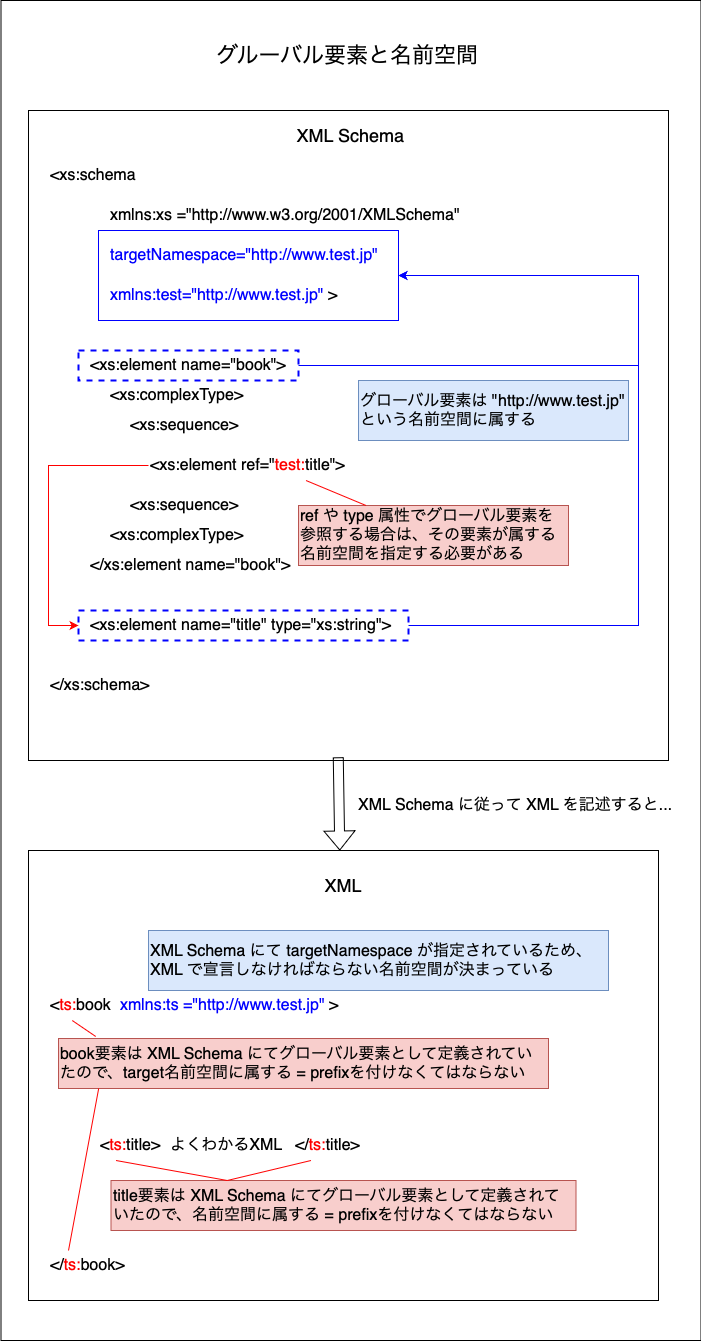

The diagram above was exported from draw.io. Its source (the exported page's mxGraphModel, read from the mxfile embedded in the PNG):
<mxGraphModel dx="330" dy="-454" grid="1" gridSize="10" guides="1" tooltips="1" connect="1" arrows="1" fold="1" page="1" pageScale="1" pageWidth="827" pageHeight="1169" math="0" shadow="0">
  <root>
    <mxCell id="0" />
    <mxCell id="1" parent="0" />
    <mxCell id="rOWTzkm1CTcCz2q7Vmn_-1" value="" style="rounded=0;whiteSpace=wrap;html=1;" parent="1" vertex="1">
      <mxGeometry x="872.5" y="1300" width="700" height="1340" as="geometry" />
    </mxCell>
    <mxCell id="rOWTzkm1CTcCz2q7Vmn_-2" value="グルーバル要素と名前空間" style="text;html=1;align=center;verticalAlign=middle;whiteSpace=wrap;rounded=0;fontSize=22;" parent="1" vertex="1">
      <mxGeometry x="960" y="1320" width="520" height="70" as="geometry" />
    </mxCell>
    <mxCell id="rOWTzkm1CTcCz2q7Vmn_-3" value="" style="rounded=0;whiteSpace=wrap;html=1;" parent="1" vertex="1">
      <mxGeometry x="900" y="1410" width="640" height="650" as="geometry" />
    </mxCell>
    <mxCell id="rOWTzkm1CTcCz2q7Vmn_-5" value="XML Schema" style="text;html=1;align=center;verticalAlign=middle;whiteSpace=wrap;rounded=0;fontSize=18;" parent="1" vertex="1">
      <mxGeometry x="1160" y="1420" width="125" height="30" as="geometry" />
    </mxCell>
    <mxCell id="rOWTzkm1CTcCz2q7Vmn_-7" value="&amp;lt;xs:schema" style="text;html=1;align=left;verticalAlign=middle;whiteSpace=wrap;rounded=0;fontSize=16;" parent="1" vertex="1">
      <mxGeometry x="920" y="1460" width="95" height="30" as="geometry" />
    </mxCell>
    <mxCell id="rOWTzkm1CTcCz2q7Vmn_-8" value="&amp;lt;/xs:schema&amp;gt;" style="text;html=1;align=left;verticalAlign=middle;whiteSpace=wrap;rounded=0;fontSize=16;" parent="1" vertex="1">
      <mxGeometry x="920" y="1970" width="115" height="30" as="geometry" />
    </mxCell>
    <mxCell id="rOWTzkm1CTcCz2q7Vmn_-9" value="xmlns:xs =&quot;http://www.w3.org/2001/XMLSchema&quot;&amp;nbsp;" style="text;html=1;align=left;verticalAlign=middle;whiteSpace=wrap;rounded=0;fontSize=16;fontColor=#000000;" parent="1" vertex="1">
      <mxGeometry x="980" y="1500" width="370" height="30" as="geometry" />
    </mxCell>
    <mxCell id="id3cVfyu9EJ94IoI-GAi-24" value="targetNamespace=&quot;http://www.test.jp&quot;&amp;nbsp;" style="text;html=1;align=left;verticalAlign=middle;whiteSpace=wrap;rounded=0;fontSize=16;fontColor=#0000FF;" vertex="1" parent="1">
      <mxGeometry x="980" y="1540" width="280" height="30" as="geometry" />
    </mxCell>
    <mxCell id="id3cVfyu9EJ94IoI-GAi-25" value="xmlns:test=&quot;http://www.test.jp&quot; &lt;font color=&quot;#000000&quot;&gt;&amp;gt;&lt;/font&gt;" style="text;html=1;align=left;verticalAlign=middle;whiteSpace=wrap;rounded=0;fontSize=16;fontColor=#0000FF;" vertex="1" parent="1">
      <mxGeometry x="980" y="1580" width="240" height="30" as="geometry" />
    </mxCell>
    <mxCell id="id3cVfyu9EJ94IoI-GAi-28" value="&amp;lt;xs:element name=&quot;book&quot;&amp;gt;" style="text;html=1;align=left;verticalAlign=middle;whiteSpace=wrap;rounded=0;fontSize=16;fontColor=#000000;" vertex="1" parent="1">
      <mxGeometry x="960" y="1650" width="370" height="30" as="geometry" />
    </mxCell>
    <mxCell id="id3cVfyu9EJ94IoI-GAi-29" value="&amp;lt;/xs:element name=&quot;book&quot;&amp;gt;" style="text;html=1;align=left;verticalAlign=middle;whiteSpace=wrap;rounded=0;fontSize=16;fontColor=#000000;" vertex="1" parent="1">
      <mxGeometry x="960" y="1850" width="210" height="30" as="geometry" />
    </mxCell>
    <mxCell id="id3cVfyu9EJ94IoI-GAi-30" value="&amp;lt;xs:complexType&amp;gt;" style="text;html=1;align=left;verticalAlign=middle;whiteSpace=wrap;rounded=0;fontSize=16;fontColor=#000000;" vertex="1" parent="1">
      <mxGeometry x="980" y="1680" width="370" height="30" as="geometry" />
    </mxCell>
    <mxCell id="id3cVfyu9EJ94IoI-GAi-31" value="&amp;lt;xs:complexType&amp;gt;" style="text;html=1;align=left;verticalAlign=middle;whiteSpace=wrap;rounded=0;fontSize=16;fontColor=#000000;" vertex="1" parent="1">
      <mxGeometry x="980" y="1820" width="370" height="30" as="geometry" />
    </mxCell>
    <mxCell id="id3cVfyu9EJ94IoI-GAi-32" value="&amp;lt;xs:sequence&amp;gt;" style="text;html=1;align=left;verticalAlign=middle;whiteSpace=wrap;rounded=0;fontSize=16;fontColor=#000000;" vertex="1" parent="1">
      <mxGeometry x="1000" y="1710" width="370" height="30" as="geometry" />
    </mxCell>
    <mxCell id="id3cVfyu9EJ94IoI-GAi-33" value="&amp;lt;xs:sequence&amp;gt;" style="text;html=1;align=left;verticalAlign=middle;whiteSpace=wrap;rounded=0;fontSize=16;fontColor=#000000;" vertex="1" parent="1">
      <mxGeometry x="1000" y="1790" width="370" height="30" as="geometry" />
    </mxCell>
    <mxCell id="id3cVfyu9EJ94IoI-GAi-34" value="&amp;lt;xs:element ref=&quot;&lt;font color=&quot;#ff0000&quot;&gt;test:&lt;/font&gt;title&quot;&amp;gt;" style="text;html=1;align=left;verticalAlign=middle;whiteSpace=wrap;rounded=0;fontSize=16;fontColor=#000000;" vertex="1" parent="1">
      <mxGeometry x="1020" y="1750" width="210" height="30" as="geometry" />
    </mxCell>
    <mxCell id="id3cVfyu9EJ94IoI-GAi-35" value="&amp;lt;xs:element name=&quot;title&quot; type=&quot;xs:string&quot;&amp;gt;" style="text;html=1;align=left;verticalAlign=middle;whiteSpace=wrap;rounded=0;fontSize=16;fontColor=#000000;" vertex="1" parent="1">
      <mxGeometry x="960" y="1910" width="370" height="30" as="geometry" />
    </mxCell>
    <mxCell id="id3cVfyu9EJ94IoI-GAi-44" value="" style="rounded=0;whiteSpace=wrap;html=1;fillColor=none;dashed=1;strokeColor=#0000FF;strokeWidth=2;" vertex="1" parent="1">
      <mxGeometry x="950" y="1650" width="220" height="30" as="geometry" />
    </mxCell>
    <mxCell id="id3cVfyu9EJ94IoI-GAi-45" value="" style="rounded=0;whiteSpace=wrap;html=1;fillColor=none;dashed=1;strokeColor=#0000FF;strokeWidth=2;" vertex="1" parent="1">
      <mxGeometry x="950" y="1910" width="330" height="30" as="geometry" />
    </mxCell>
    <mxCell id="id3cVfyu9EJ94IoI-GAi-46" value="グローバル要素は &quot;&lt;span style=&quot;caret-color: rgb(0, 0, 255);&quot;&gt;http://www.test.jp&quot; という名前空間に属する&lt;/span&gt;" style="text;html=1;align=left;verticalAlign=middle;whiteSpace=wrap;rounded=0;fontSize=16;fillColor=#dae8fc;strokeColor=#6c8ebf;" vertex="1" parent="1">
      <mxGeometry x="1230" y="1680" width="270" height="60" as="geometry" />
    </mxCell>
    <mxCell id="id3cVfyu9EJ94IoI-GAi-48" value="ref や type 属性でグローバル要素を参照する場合は、その要素が属する名前空間を指定する必要がある" style="text;html=1;align=left;verticalAlign=middle;whiteSpace=wrap;rounded=0;fontSize=16;fillColor=#f8cecc;strokeColor=#b85450;" vertex="1" parent="1">
      <mxGeometry x="1170" y="1805" width="270" height="60" as="geometry" />
    </mxCell>
    <mxCell id="id3cVfyu9EJ94IoI-GAi-49" value="" style="endArrow=none;html=1;rounded=0;exitX=0.25;exitY=0;exitDx=0;exitDy=0;entryX=0.75;entryY=1;entryDx=0;entryDy=0;strokeColor=#FF0000;" edge="1" parent="1" source="id3cVfyu9EJ94IoI-GAi-48" target="id3cVfyu9EJ94IoI-GAi-34">
      <mxGeometry width="50" height="50" relative="1" as="geometry">
        <mxPoint x="1340" y="1740" as="sourcePoint" />
        <mxPoint x="1390" y="1690" as="targetPoint" />
      </mxGeometry>
    </mxCell>
    <mxCell id="id3cVfyu9EJ94IoI-GAi-50" value="" style="endArrow=classic;html=1;rounded=0;exitX=0;exitY=0.5;exitDx=0;exitDy=0;entryX=0;entryY=0.5;entryDx=0;entryDy=0;strokeColor=#FF0000;" edge="1" parent="1" source="id3cVfyu9EJ94IoI-GAi-34" target="id3cVfyu9EJ94IoI-GAi-45">
      <mxGeometry width="50" height="50" relative="1" as="geometry">
        <mxPoint x="1340" y="1770" as="sourcePoint" />
        <mxPoint x="1390" y="1720" as="targetPoint" />
        <Array as="points">
          <mxPoint x="920" y="1765" />
          <mxPoint x="920" y="1925" />
        </Array>
      </mxGeometry>
    </mxCell>
    <mxCell id="id3cVfyu9EJ94IoI-GAi-51" value="" style="endArrow=classic;html=1;rounded=0;exitX=1;exitY=0.5;exitDx=0;exitDy=0;entryX=1;entryY=0.5;entryDx=0;entryDy=0;strokeColor=#0000FF;" edge="1" parent="1" source="id3cVfyu9EJ94IoI-GAi-45" target="id3cVfyu9EJ94IoI-GAi-52">
      <mxGeometry width="50" height="50" relative="1" as="geometry">
        <mxPoint x="1340" y="1770" as="sourcePoint" />
        <mxPoint x="1390" y="1720" as="targetPoint" />
        <Array as="points">
          <mxPoint x="1510" y="1925" />
          <mxPoint x="1510" y="1575" />
        </Array>
      </mxGeometry>
    </mxCell>
    <mxCell id="id3cVfyu9EJ94IoI-GAi-52" value="" style="rounded=0;whiteSpace=wrap;html=1;fillColor=none;strokeColor=#0000FF;" vertex="1" parent="1">
      <mxGeometry x="970" y="1530" width="300" height="90" as="geometry" />
    </mxCell>
    <mxCell id="id3cVfyu9EJ94IoI-GAi-53" value="" style="endArrow=classic;html=1;rounded=0;exitX=1;exitY=0.5;exitDx=0;exitDy=0;entryX=1;entryY=0.5;entryDx=0;entryDy=0;strokeColor=#0000FF;" edge="1" parent="1" source="id3cVfyu9EJ94IoI-GAi-44" target="id3cVfyu9EJ94IoI-GAi-52">
      <mxGeometry width="50" height="50" relative="1" as="geometry">
        <mxPoint x="1340" y="1770" as="sourcePoint" />
        <mxPoint x="1390" y="1720" as="targetPoint" />
        <Array as="points">
          <mxPoint x="1510" y="1665" />
          <mxPoint x="1510" y="1575" />
        </Array>
      </mxGeometry>
    </mxCell>
    <mxCell id="id3cVfyu9EJ94IoI-GAi-54" value="" style="rounded=0;whiteSpace=wrap;html=1;" vertex="1" parent="1">
      <mxGeometry x="900" y="2150" width="630" height="450" as="geometry" />
    </mxCell>
    <mxCell id="id3cVfyu9EJ94IoI-GAi-55" value="XML" style="text;html=1;align=center;verticalAlign=middle;whiteSpace=wrap;rounded=0;fontSize=18;" vertex="1" parent="1">
      <mxGeometry x="1152.5" y="2170" width="125" height="30" as="geometry" />
    </mxCell>
    <mxCell id="id3cVfyu9EJ94IoI-GAi-56" value="&amp;lt;&lt;font color=&quot;#ff0000&quot;&gt;ts:&lt;/font&gt;book" style="text;html=1;align=left;verticalAlign=middle;whiteSpace=wrap;rounded=0;fontSize=16;" vertex="1" parent="1">
      <mxGeometry x="920" y="2290" width="95" height="30" as="geometry" />
    </mxCell>
    <mxCell id="id3cVfyu9EJ94IoI-GAi-57" value="&amp;lt;/&lt;font color=&quot;#ff0000&quot;&gt;ts:&lt;/font&gt;book&amp;gt;" style="text;html=1;align=left;verticalAlign=middle;whiteSpace=wrap;rounded=0;fontSize=16;" vertex="1" parent="1">
      <mxGeometry x="920" y="2550" width="115" height="30" as="geometry" />
    </mxCell>
    <mxCell id="id3cVfyu9EJ94IoI-GAi-58" value="&lt;font color=&quot;#0000ff&quot;&gt;xmlns:ts =&quot;http://www.test.jp&quot;&lt;/font&gt; &amp;gt;&amp;nbsp;" style="text;html=1;align=left;verticalAlign=middle;whiteSpace=wrap;rounded=0;fontSize=16;fontColor=#000000;" vertex="1" parent="1">
      <mxGeometry x="990" y="2290" width="370" height="30" as="geometry" />
    </mxCell>
    <mxCell id="id3cVfyu9EJ94IoI-GAi-60" value="&amp;lt;&lt;font color=&quot;#ff0000&quot;&gt;ts:&lt;/font&gt;title&amp;gt;" style="text;html=1;align=left;verticalAlign=middle;whiteSpace=wrap;rounded=0;fontSize=16;" vertex="1" parent="1">
      <mxGeometry x="970" y="2430" width="70" height="30" as="geometry" />
    </mxCell>
    <mxCell id="id3cVfyu9EJ94IoI-GAi-61" value="よくわかるXML" style="text;html=1;align=left;verticalAlign=middle;whiteSpace=wrap;rounded=0;fontSize=16;" vertex="1" parent="1">
      <mxGeometry x="1040" y="2430" width="125" height="30" as="geometry" />
    </mxCell>
    <mxCell id="id3cVfyu9EJ94IoI-GAi-62" value="&amp;lt;/&lt;font color=&quot;#ff0000&quot;&gt;ts:&lt;/font&gt;title&amp;gt;" style="text;html=1;align=left;verticalAlign=middle;whiteSpace=wrap;rounded=0;fontSize=16;" vertex="1" parent="1">
      <mxGeometry x="1165" y="2430" width="70" height="30" as="geometry" />
    </mxCell>
    <mxCell id="id3cVfyu9EJ94IoI-GAi-63" value="XML Schema にて targetNamespace が指定されているため、 XML で宣言しなければならない名前空間が決まっている" style="text;html=1;align=left;verticalAlign=middle;whiteSpace=wrap;rounded=0;fontSize=16;fillColor=#dae8fc;strokeColor=#6c8ebf;" vertex="1" parent="1">
      <mxGeometry x="1020" y="2230" width="460" height="60" as="geometry" />
    </mxCell>
    <mxCell id="id3cVfyu9EJ94IoI-GAi-64" value="book要素は XML Schema にてグローバル要素として定義されていたので、target名前空間に属する = prefixを付けなくてはならない" style="text;html=1;align=left;verticalAlign=middle;whiteSpace=wrap;rounded=0;fontSize=16;fillColor=#f8cecc;strokeColor=#b85450;" vertex="1" parent="1">
      <mxGeometry x="930" y="2338" width="490" height="50" as="geometry" />
    </mxCell>
    <mxCell id="id3cVfyu9EJ94IoI-GAi-65" value="title要素は XML Schema にてグローバル要素として定義されていたので、名前空間に属する = prefixを付けなくてはならない" style="text;html=1;align=left;verticalAlign=middle;whiteSpace=wrap;rounded=0;fontSize=16;fillColor=#f8cecc;strokeColor=#b85450;" vertex="1" parent="1">
      <mxGeometry x="982.5" y="2480" width="465" height="50" as="geometry" />
    </mxCell>
    <mxCell id="id3cVfyu9EJ94IoI-GAi-66" value="" style="shape=flexArrow;endArrow=classic;html=1;rounded=0;exitX=0.484;exitY=0.995;exitDx=0;exitDy=0;exitPerimeter=0;" edge="1" parent="1" source="rOWTzkm1CTcCz2q7Vmn_-3" target="id3cVfyu9EJ94IoI-GAi-54">
      <mxGeometry width="50" height="50" relative="1" as="geometry">
        <mxPoint x="1320" y="2230" as="sourcePoint" />
        <mxPoint x="1370" y="2180" as="targetPoint" />
      </mxGeometry>
    </mxCell>
    <mxCell id="id3cVfyu9EJ94IoI-GAi-67" value="XML Schema に従って XML を記述すると..." style="text;html=1;align=center;verticalAlign=middle;whiteSpace=wrap;rounded=0;fontSize=16;" vertex="1" parent="1">
      <mxGeometry x="1220" y="2090" width="335" height="30" as="geometry" />
    </mxCell>
    <mxCell id="id3cVfyu9EJ94IoI-GAi-68" value="" style="endArrow=none;html=1;rounded=0;exitX=0.076;exitY=-0.04;exitDx=0;exitDy=0;exitPerimeter=0;entryX=0.25;entryY=1;entryDx=0;entryDy=0;fontColor=#FF0000;strokeColor=#FF0000;" edge="1" parent="1" source="id3cVfyu9EJ94IoI-GAi-64" target="id3cVfyu9EJ94IoI-GAi-56">
      <mxGeometry width="50" height="50" relative="1" as="geometry">
        <mxPoint x="1320" y="2240" as="sourcePoint" />
        <mxPoint x="1370" y="2190" as="targetPoint" />
      </mxGeometry>
    </mxCell>
    <mxCell id="id3cVfyu9EJ94IoI-GAi-69" value="" style="endArrow=none;html=1;rounded=0;exitX=0.082;exitY=1;exitDx=0;exitDy=0;exitPerimeter=0;entryX=0.174;entryY=0;entryDx=0;entryDy=0;fontColor=#FF0000;strokeColor=#FF0000;entryPerimeter=0;" edge="1" parent="1" source="id3cVfyu9EJ94IoI-GAi-64" target="id3cVfyu9EJ94IoI-GAi-57">
      <mxGeometry width="50" height="50" relative="1" as="geometry">
        <mxPoint x="987" y="2348" as="sourcePoint" />
        <mxPoint x="954" y="2330" as="targetPoint" />
      </mxGeometry>
    </mxCell>
    <mxCell id="id3cVfyu9EJ94IoI-GAi-70" value="" style="endArrow=none;html=1;rounded=0;exitX=0.25;exitY=0;exitDx=0;exitDy=0;entryX=0.25;entryY=1;entryDx=0;entryDy=0;fontColor=#FF0000;strokeColor=#FF0000;" edge="1" parent="1" source="id3cVfyu9EJ94IoI-GAi-65" target="id3cVfyu9EJ94IoI-GAi-60">
      <mxGeometry width="50" height="50" relative="1" as="geometry">
        <mxPoint x="977" y="2346" as="sourcePoint" />
        <mxPoint x="954" y="2330" as="targetPoint" />
      </mxGeometry>
    </mxCell>
    <mxCell id="id3cVfyu9EJ94IoI-GAi-71" value="" style="endArrow=none;html=1;rounded=0;exitX=0.25;exitY=0;exitDx=0;exitDy=0;entryX=0.25;entryY=1;entryDx=0;entryDy=0;fontColor=#FF0000;strokeColor=#FF0000;" edge="1" parent="1" source="id3cVfyu9EJ94IoI-GAi-65" target="id3cVfyu9EJ94IoI-GAi-62">
      <mxGeometry width="50" height="50" relative="1" as="geometry">
        <mxPoint x="1109" y="2490" as="sourcePoint" />
        <mxPoint x="1000" y="2460" as="targetPoint" />
      </mxGeometry>
    </mxCell>
  </root>
</mxGraphModel>